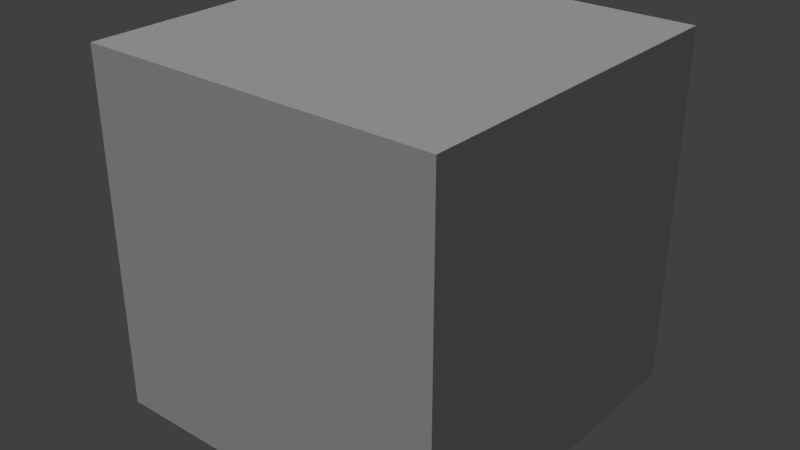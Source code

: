 # Source: Box.blend  (saved by Blender 2.79.0; exported with 4.5.12 LTS)
import bpy
from mathutils import Matrix  # noqa: F401  (used for matrix-valued properties, if any)

bpy.ops.wm.read_factory_settings(use_empty=True)
scene = bpy.context.scene
scene.name = 'Scene'

# ---- collections
col_collection_1 = bpy.data.collections.new('Collection 1'); scene.collection.children.link(col_collection_1)

# ---- materials (node trees are filled in below, after node groups)
mat_material = bpy.data.materials.new('Material')
mat_material.alpha_threshold = 0.0
mat_material.use_transparent_shadow = False
mat_material.roughness = 0.5
mat_material.line_color = (0.0, 0.0, 0.0, 1.0)
mat_material_001 = bpy.data.materials.new('Material.001')
mat_material_001.alpha_threshold = 0.0
mat_material_001.use_transparent_shadow = False
mat_material_001.roughness = 0.5

# ---- material node trees

# ---- world
world_world = bpy.data.worlds.new('World'); scene.world = world_world
world_world.color = (0.05088, 0.05088, 0.05088)
world_world.use_sun_shadow = False
world_world.sun_shadow_jitter_overblur = 0.0
world_world.cycles.sampling_method = 'MANUAL'

# ---- lights
light_sun = bpy.data.lights.new('Sun', 'SUN')
light_sun.transmission_factor = 0.0
light_sun.angle = 0.1993
light_sun.energy = 1.0
light_sun.shadow_buffer_clip_start = 0.5
light_sun.shadow_soft_size = 0.1
light_sun.shadow_cascade_max_distance = 1000.0
light_lamp = bpy.data.lights.new('Lamp', 'POINT')
light_lamp.transmission_factor = 0.0
light_lamp.cutoff_distance = 30.0
light_lamp.energy = 100.0
light_lamp.shadow_buffer_clip_start = 1.001
light_lamp.shadow_soft_size = 0.1
light_lamp.shadow_maximum_resolution = 0.006
light_lamp.use_absolute_resolution = True

# ---- meshes
me_cube = bpy.data.meshes.new('Cube')
me_cube.from_pydata([(1.0, 1.0, -1.0), (1.0, -1.0, -1.0), (-1.0, -1.0, -1.0), (-1.0, 1.0, -1.0), (1.0, 1.0, 1.0), (1.0, -1.0, 1.0), (-1.0, -1.0, 1.0), (-1.0, 1.0, 1.0)], [], [(0, 1, 2, 3), (4, 7, 6, 5), (0, 4, 5, 1), (1, 5, 6, 2), (2, 6, 7, 3), (4, 0, 3, 7)])
_uv = me_cube.uv_layers.new(name='UVMap')
_uv.uv.foreach_set('vector', [0.002967, 0.7356, 0.2977, 0.7356, 0.2948, 0.9968, 0.0, 0.9968, 0.2948, 0.4745, 0.2948, 0.7356, 4.967e-08, 0.7356, 0.0, 0.4745, 0.5984, 0.4719, 0.2948, 0.4745, 0.3333, 0.0, 0.6667, 1.743e-08, 2.98e-08, 0.4745, 0.0, 0.2134, 0.2948, 0.2134, 0.2948, 0.4745, 0.8116, 0.1184, 0.8056, 0.3768, 0.5198, 0.3718, 0.5258, 0.1133, 0.2948, 0.4745, 0.5984, 0.4719, 0.5984, 0.733, 0.2948, 0.7356])
me_cube.materials.append(mat_material)
me_cube.materials.append(mat_material_001)
me_cube.use_remesh_preserve_volume = False
me_cube.use_remesh_preserve_attributes = False
me_cube.use_mirror_vertex_groups = False
me_cube.update()

# ---- objects
ob_sun = bpy.data.objects.new('Sun', light_sun)
ob_cube = bpy.data.objects.new('Cube', me_cube)
ob_lamp = bpy.data.objects.new('Lamp', light_lamp)

# ---- transforms, parenting, visibility, modifiers, constraints
ob_sun.location = (-1.792, 0.0, 1.155)
ob_sun.rotation_euler = (0.5167, -0.378, -0.1817)
ob_sun.lineart.crease_threshold = 0.0
ob_cube.location = (0.0, 0.0, 0.0)
ob_cube.lock_rotations_4d = False
ob_cube.empty_display_type = 'ARROWS'
ob_cube.lineart.crease_threshold = 0.0
ob_lamp.location = (45.02, 50.47, 5.904)
ob_lamp.rotation_euler = (0.6503, 0.05522, 1.866)
ob_lamp.lock_rotations_4d = False
ob_lamp.empty_display_type = 'ARROWS'
ob_lamp.color = (0.0, 0.0, 0.0, 0.0)
ob_lamp.lineart.crease_threshold = 0.0

# ---- collection membership
col_collection_1.objects.link(ob_sun)
col_collection_1.objects.link(ob_cube)
col_collection_1.objects.link(ob_lamp)

# ---- scene / render settings (as saved in the file)
scene.frame_start = 1; scene.frame_end = 250; scene.frame_set(1)
scene.render.engine = 'BLENDER_EEVEE_NEXT'
scene.render.resolution_percentage = 50
scene.render.dither_intensity = 0.0
scene.cycles.use_denoising = False
scene.cycles.samples = 128
scene.cycles.sampling_pattern = 'TABULATED_SOBOL'
scene.cycles.use_adaptive_sampling = False
scene.cycles.use_light_tree = False
scene.cycles.blur_glossy = 0.0
scene.cycles.sample_clamp_indirect = 0.0
scene.view_settings.view_transform = 'Standard'
bpy.context.view_layer.update()

# ---- added for rendering (the .blend has no active camera): camera
cam_auto = bpy.data.cameras.new('AutoCamera')
cam_auto.lens = 50.0
cam_auto.sensor_width = 36.0
cam_auto.clip_end = 1000.0
ob_auto_camera = bpy.data.objects.new('AutoCamera', cam_auto)
scene.collection.objects.link(ob_auto_camera)
ob_auto_camera.location = (3.20507, -3.84609, 2.56406)
ob_auto_camera.rotation_euler = (1.09748, -7.21219e-08, 0.694738)
scene.camera = ob_auto_camera
bpy.context.view_layer.update()
